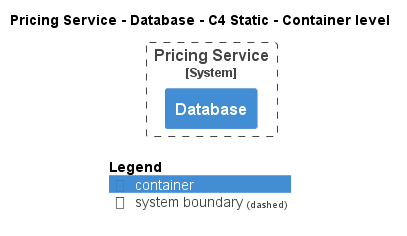

The diagram above was rendered by PlantUML. Its source (embedded in the PNG):
@startuml
!pragma layout smetana
!include ..\..\..\..\.c4s\C4_Container.puml

AddElementTag("state:new", $bgColor=green, $fontColor=#ffffff, $borderColor=green, $shadowing="False")
AddElementTag("state:changed", $bgColor=orange, $fontColor=#ffffff, $borderColor=orange, $shadowing="False")
AddElementTag("state:removed", $bgColor=red, $fontColor=#ffffff, $borderColor=red, $shadowing="False")

AddRelTag("state:new", $textColor=green, $lineColor=green)
AddRelTag("state:changed", $textColor=orange, $lineColor=orange)
AddRelTag("state:removed", $textColor=red, $lineColor=red)

SHOW_PERSON_PORTRAIT()
LAYOUT_TOP_DOWN()

skinparam linetype polyline

title Pricing Service - Database - C4 Static - Container level


System_Boundary(ECommercePlatform.SoftwareSystems.PricingService, "Pricing Service") {
    Container(ECommercePlatform.SoftwareSystems.PricingService.Containers.Database, "Database", "", "")
}



SHOW_LEGEND()
@enduml